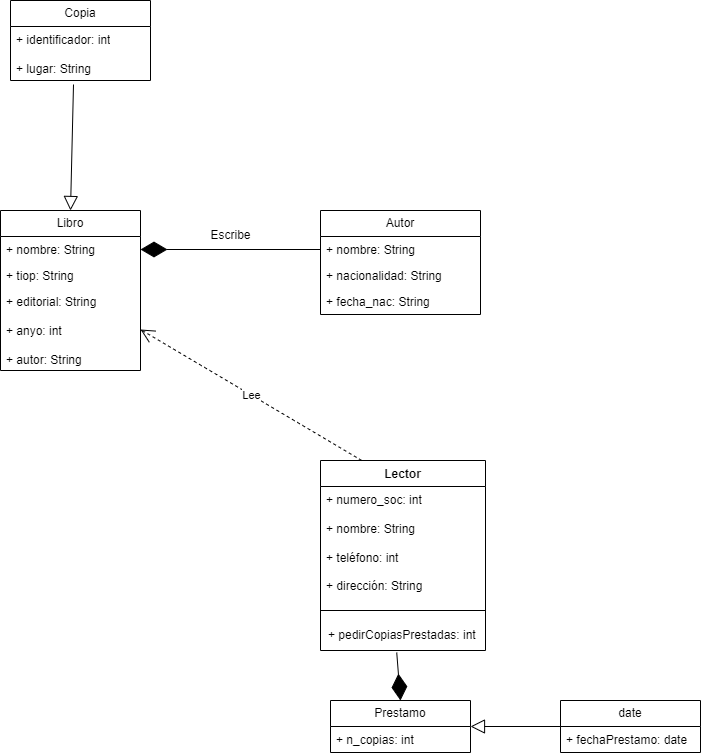

The diagram above was exported from draw.io. Its source (the exported page's mxGraphModel, read from the mxfile embedded in the PNG):
<mxGraphModel dx="1120" dy="709" grid="1" gridSize="10" guides="1" tooltips="1" connect="1" arrows="1" fold="1" page="1" pageScale="1" pageWidth="827" pageHeight="1169" math="0" shadow="0">
  <root>
    <mxCell id="0" />
    <mxCell id="1" parent="0" />
    <mxCell id="Pfg4wnEFbLC7NB_yALtl-1" value="Lector" style="swimlane;fontStyle=1;align=center;verticalAlign=top;childLayout=stackLayout;horizontal=1;startSize=26;horizontalStack=0;resizeParent=1;resizeParentMax=0;resizeLast=0;collapsible=1;marginBottom=0;whiteSpace=wrap;html=1;" vertex="1" parent="1">
      <mxGeometry x="390" y="570" width="165" height="190" as="geometry" />
    </mxCell>
    <mxCell id="Pfg4wnEFbLC7NB_yALtl-2" value="+ numero_soc: int&lt;div&gt;&lt;br&gt;&lt;/div&gt;&lt;div&gt;+ nombre: String&amp;nbsp;&lt;/div&gt;&lt;div&gt;&lt;br&gt;&lt;/div&gt;&lt;div&gt;+ teléfono: int&lt;/div&gt;&lt;div&gt;&lt;br&gt;&lt;/div&gt;&lt;div&gt;+ dirección: String&amp;nbsp;&lt;/div&gt;" style="text;strokeColor=none;fillColor=none;align=left;verticalAlign=top;spacingLeft=4;spacingRight=4;overflow=hidden;rotatable=0;points=[[0,0.5],[1,0.5]];portConstraint=eastwest;whiteSpace=wrap;html=1;" vertex="1" parent="Pfg4wnEFbLC7NB_yALtl-1">
      <mxGeometry y="26" width="165" height="114" as="geometry" />
    </mxCell>
    <mxCell id="Pfg4wnEFbLC7NB_yALtl-3" value="" style="line;strokeWidth=1;fillColor=none;align=left;verticalAlign=middle;spacingTop=-1;spacingLeft=3;spacingRight=3;rotatable=0;labelPosition=right;points=[];portConstraint=eastwest;strokeColor=inherit;" vertex="1" parent="Pfg4wnEFbLC7NB_yALtl-1">
      <mxGeometry y="140" width="165" height="20" as="geometry" />
    </mxCell>
    <mxCell id="Pfg4wnEFbLC7NB_yALtl-28" value="+ pedirCopiasPrestadas: int&amp;nbsp;" style="text;html=1;align=center;verticalAlign=middle;resizable=0;points=[];autosize=1;strokeColor=none;fillColor=none;" vertex="1" parent="Pfg4wnEFbLC7NB_yALtl-1">
      <mxGeometry y="160" width="165" height="30" as="geometry" />
    </mxCell>
    <mxCell id="Pfg4wnEFbLC7NB_yALtl-5" value="Copia" style="swimlane;fontStyle=0;childLayout=stackLayout;horizontal=1;startSize=26;fillColor=none;horizontalStack=0;resizeParent=1;resizeParentMax=0;resizeLast=0;collapsible=1;marginBottom=0;whiteSpace=wrap;html=1;" vertex="1" parent="1">
      <mxGeometry x="80" y="110" width="140" height="80" as="geometry" />
    </mxCell>
    <mxCell id="Pfg4wnEFbLC7NB_yALtl-6" value="+ identificador: int&lt;div&gt;&lt;br&gt;&lt;/div&gt;&lt;div&gt;+ lugar: String&amp;nbsp; &amp;nbsp;&lt;/div&gt;" style="text;strokeColor=none;fillColor=none;align=left;verticalAlign=top;spacingLeft=4;spacingRight=4;overflow=hidden;rotatable=0;points=[[0,0.5],[1,0.5]];portConstraint=eastwest;whiteSpace=wrap;html=1;" vertex="1" parent="Pfg4wnEFbLC7NB_yALtl-5">
      <mxGeometry y="26" width="140" height="54" as="geometry" />
    </mxCell>
    <mxCell id="Pfg4wnEFbLC7NB_yALtl-15" value="Libro" style="swimlane;fontStyle=0;childLayout=stackLayout;horizontal=1;startSize=26;fillColor=none;horizontalStack=0;resizeParent=1;resizeParentMax=0;resizeLast=0;collapsible=1;marginBottom=0;whiteSpace=wrap;html=1;" vertex="1" parent="1">
      <mxGeometry x="70" y="320" width="140" height="160" as="geometry" />
    </mxCell>
    <mxCell id="Pfg4wnEFbLC7NB_yALtl-16" value="+ nombre: String&amp;nbsp;" style="text;strokeColor=none;fillColor=none;align=left;verticalAlign=top;spacingLeft=4;spacingRight=4;overflow=hidden;rotatable=0;points=[[0,0.5],[1,0.5]];portConstraint=eastwest;whiteSpace=wrap;html=1;" vertex="1" parent="Pfg4wnEFbLC7NB_yALtl-15">
      <mxGeometry y="26" width="140" height="26" as="geometry" />
    </mxCell>
    <mxCell id="Pfg4wnEFbLC7NB_yALtl-17" value="+ tiop: String" style="text;strokeColor=none;fillColor=none;align=left;verticalAlign=top;spacingLeft=4;spacingRight=4;overflow=hidden;rotatable=0;points=[[0,0.5],[1,0.5]];portConstraint=eastwest;whiteSpace=wrap;html=1;" vertex="1" parent="Pfg4wnEFbLC7NB_yALtl-15">
      <mxGeometry y="52" width="140" height="26" as="geometry" />
    </mxCell>
    <mxCell id="Pfg4wnEFbLC7NB_yALtl-18" value="+ editorial: String&lt;div&gt;&lt;br&gt;&lt;/div&gt;&lt;div&gt;+ anyo: int&amp;nbsp;&lt;/div&gt;&lt;div&gt;&lt;br&gt;&lt;/div&gt;&lt;div&gt;+ autor: String&amp;nbsp;&amp;nbsp;&lt;/div&gt;" style="text;strokeColor=none;fillColor=none;align=left;verticalAlign=top;spacingLeft=4;spacingRight=4;overflow=hidden;rotatable=0;points=[[0,0.5],[1,0.5]];portConstraint=eastwest;whiteSpace=wrap;html=1;" vertex="1" parent="Pfg4wnEFbLC7NB_yALtl-15">
      <mxGeometry y="78" width="140" height="82" as="geometry" />
    </mxCell>
    <mxCell id="Pfg4wnEFbLC7NB_yALtl-24" value="Autor" style="swimlane;fontStyle=0;childLayout=stackLayout;horizontal=1;startSize=26;fillColor=none;horizontalStack=0;resizeParent=1;resizeParentMax=0;resizeLast=0;collapsible=1;marginBottom=0;whiteSpace=wrap;html=1;" vertex="1" parent="1">
      <mxGeometry x="390" y="320" width="160" height="104" as="geometry" />
    </mxCell>
    <mxCell id="Pfg4wnEFbLC7NB_yALtl-25" value="+ nombre: String" style="text;strokeColor=none;fillColor=none;align=left;verticalAlign=top;spacingLeft=4;spacingRight=4;overflow=hidden;rotatable=0;points=[[0,0.5],[1,0.5]];portConstraint=eastwest;whiteSpace=wrap;html=1;" vertex="1" parent="Pfg4wnEFbLC7NB_yALtl-24">
      <mxGeometry y="26" width="160" height="26" as="geometry" />
    </mxCell>
    <mxCell id="Pfg4wnEFbLC7NB_yALtl-26" value="+ nacionalidad: String&lt;span style=&quot;white-space: pre;&quot;&gt;&#09;&lt;/span&gt;" style="text;strokeColor=none;fillColor=none;align=left;verticalAlign=top;spacingLeft=4;spacingRight=4;overflow=hidden;rotatable=0;points=[[0,0.5],[1,0.5]];portConstraint=eastwest;whiteSpace=wrap;html=1;" vertex="1" parent="Pfg4wnEFbLC7NB_yALtl-24">
      <mxGeometry y="52" width="160" height="26" as="geometry" />
    </mxCell>
    <mxCell id="Pfg4wnEFbLC7NB_yALtl-27" value="+ fecha_nac: String" style="text;strokeColor=none;fillColor=none;align=left;verticalAlign=top;spacingLeft=4;spacingRight=4;overflow=hidden;rotatable=0;points=[[0,0.5],[1,0.5]];portConstraint=eastwest;whiteSpace=wrap;html=1;" vertex="1" parent="Pfg4wnEFbLC7NB_yALtl-24">
      <mxGeometry y="78" width="160" height="26" as="geometry" />
    </mxCell>
    <mxCell id="Pfg4wnEFbLC7NB_yALtl-30" value="" style="endArrow=diamondThin;endFill=1;endSize=24;html=1;rounded=0;entryX=1;entryY=0.5;entryDx=0;entryDy=0;exitX=0;exitY=0.5;exitDx=0;exitDy=0;" edge="1" parent="1" source="Pfg4wnEFbLC7NB_yALtl-25" target="Pfg4wnEFbLC7NB_yALtl-16">
      <mxGeometry width="160" relative="1" as="geometry">
        <mxPoint x="391" y="336" as="sourcePoint" />
        <mxPoint x="440" y="390" as="targetPoint" />
      </mxGeometry>
    </mxCell>
    <mxCell id="Pfg4wnEFbLC7NB_yALtl-31" value="Escribe" style="text;html=1;align=center;verticalAlign=middle;resizable=0;points=[];autosize=1;strokeColor=none;fillColor=none;" vertex="1" parent="1">
      <mxGeometry x="270" y="330" width="60" height="30" as="geometry" />
    </mxCell>
    <mxCell id="Pfg4wnEFbLC7NB_yALtl-32" value="Lee" style="endArrow=open;endSize=12;dashed=1;html=1;rounded=0;entryX=1;entryY=0.5;entryDx=0;entryDy=0;exitX=0.25;exitY=0;exitDx=0;exitDy=0;" edge="1" parent="1" source="Pfg4wnEFbLC7NB_yALtl-1" target="Pfg4wnEFbLC7NB_yALtl-18">
      <mxGeometry width="160" relative="1" as="geometry">
        <mxPoint x="330" y="510" as="sourcePoint" />
        <mxPoint x="490" y="510" as="targetPoint" />
      </mxGeometry>
    </mxCell>
    <mxCell id="Pfg4wnEFbLC7NB_yALtl-34" value="" style="endArrow=block;endFill=0;endSize=12;html=1;rounded=0;exitX=0.45;exitY=1.074;exitDx=0;exitDy=0;exitPerimeter=0;entryX=0.5;entryY=0;entryDx=0;entryDy=0;" edge="1" parent="1" source="Pfg4wnEFbLC7NB_yALtl-6" target="Pfg4wnEFbLC7NB_yALtl-15">
      <mxGeometry width="160" relative="1" as="geometry">
        <mxPoint x="150" y="250" as="sourcePoint" />
        <mxPoint x="310" y="250" as="targetPoint" />
      </mxGeometry>
    </mxCell>
    <mxCell id="Pfg4wnEFbLC7NB_yALtl-35" value="Prestamo&lt;span style=&quot;white-space: pre;&quot;&gt;&#09;&lt;/span&gt;" style="swimlane;fontStyle=0;childLayout=stackLayout;horizontal=1;startSize=26;fillColor=none;horizontalStack=0;resizeParent=1;resizeParentMax=0;resizeLast=0;collapsible=1;marginBottom=0;whiteSpace=wrap;html=1;" vertex="1" parent="1">
      <mxGeometry x="400" y="810" width="140" height="52" as="geometry" />
    </mxCell>
    <mxCell id="Pfg4wnEFbLC7NB_yALtl-37" value="+ n_copias: int" style="text;strokeColor=none;fillColor=none;align=left;verticalAlign=top;spacingLeft=4;spacingRight=4;overflow=hidden;rotatable=0;points=[[0,0.5],[1,0.5]];portConstraint=eastwest;whiteSpace=wrap;html=1;" vertex="1" parent="Pfg4wnEFbLC7NB_yALtl-35">
      <mxGeometry y="26" width="140" height="26" as="geometry" />
    </mxCell>
    <mxCell id="Pfg4wnEFbLC7NB_yALtl-39" value="date" style="swimlane;fontStyle=0;childLayout=stackLayout;horizontal=1;startSize=26;fillColor=none;horizontalStack=0;resizeParent=1;resizeParentMax=0;resizeLast=0;collapsible=1;marginBottom=0;whiteSpace=wrap;html=1;" vertex="1" parent="1">
      <mxGeometry x="630" y="810" width="140" height="52" as="geometry" />
    </mxCell>
    <mxCell id="Pfg4wnEFbLC7NB_yALtl-40" value="+ fechaPrestamo: date" style="text;strokeColor=none;fillColor=none;align=left;verticalAlign=top;spacingLeft=4;spacingRight=4;overflow=hidden;rotatable=0;points=[[0,0.5],[1,0.5]];portConstraint=eastwest;whiteSpace=wrap;html=1;" vertex="1" parent="Pfg4wnEFbLC7NB_yALtl-39">
      <mxGeometry y="26" width="140" height="26" as="geometry" />
    </mxCell>
    <mxCell id="Pfg4wnEFbLC7NB_yALtl-43" value="" style="endArrow=block;endFill=0;endSize=12;html=1;rounded=0;entryX=1;entryY=0.5;entryDx=0;entryDy=0;exitX=0;exitY=0.5;exitDx=0;exitDy=0;" edge="1" parent="1" source="Pfg4wnEFbLC7NB_yALtl-39" target="Pfg4wnEFbLC7NB_yALtl-35">
      <mxGeometry width="160" relative="1" as="geometry">
        <mxPoint x="680" y="720" as="sourcePoint" />
        <mxPoint x="840" y="720" as="targetPoint" />
      </mxGeometry>
    </mxCell>
    <mxCell id="Pfg4wnEFbLC7NB_yALtl-45" value="" style="endArrow=diamondThin;endFill=1;endSize=24;html=1;rounded=0;exitX=0.462;exitY=1.067;exitDx=0;exitDy=0;exitPerimeter=0;entryX=0.5;entryY=0;entryDx=0;entryDy=0;" edge="1" parent="1" source="Pfg4wnEFbLC7NB_yALtl-28" target="Pfg4wnEFbLC7NB_yALtl-35">
      <mxGeometry width="160" relative="1" as="geometry">
        <mxPoint x="460" y="780" as="sourcePoint" />
        <mxPoint x="620" y="780" as="targetPoint" />
      </mxGeometry>
    </mxCell>
  </root>
</mxGraphModel>